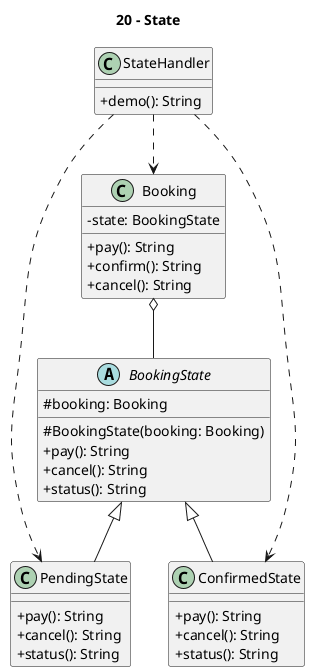

The diagram above was rendered by PlantUML. Its source (embedded in the PNG):
@startuml
title 20 - State
skinparam classAttributeIconSize 0

class StateHandler {
  +demo(): String
}

class Booking {
  -state: BookingState
  +pay(): String
  +confirm(): String
  +cancel(): String
}

abstract class BookingState {
  #booking: Booking
  #BookingState(booking: Booking)
  +pay(): String
  +cancel(): String
  +status(): String
}

class PendingState {
  +pay(): String
  +cancel(): String
  +status(): String
}

class ConfirmedState {
  +pay(): String
  +cancel(): String
  +status(): String
}

BookingState <|-- PendingState
BookingState <|-- ConfirmedState
Booking o-- BookingState
StateHandler ..> Booking
StateHandler ..> PendingState
StateHandler ..> ConfirmedState
@enduml